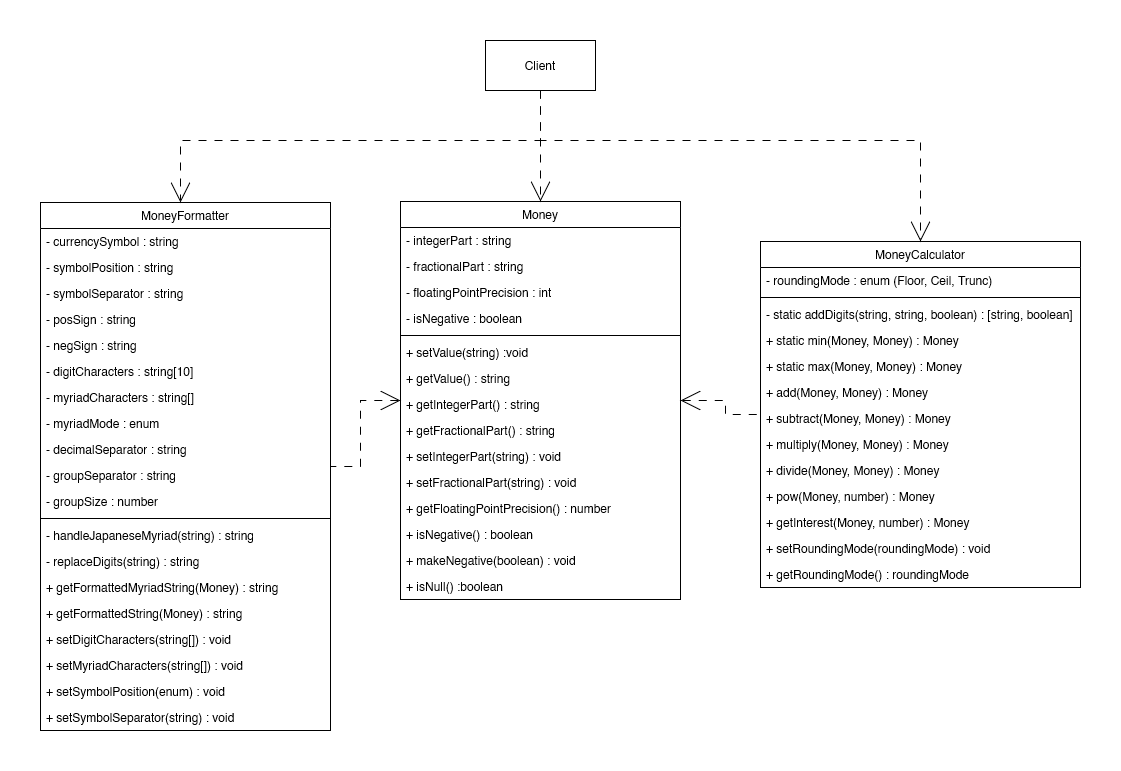

The diagram above was exported from draw.io. Its source (the exported page's mxGraphModel, read from the mxfile embedded in the PNG):
<mxGraphModel dx="2261" dy="1923" grid="1" gridSize="10" guides="1" tooltips="1" connect="1" arrows="1" fold="1" page="1" pageScale="1" pageWidth="827" pageHeight="1169" math="0" shadow="0">
  <root>
    <mxCell id="0" />
    <mxCell id="1" parent="0" />
    <mxCell id="kMHHdJnflrFyRJWGjrvt-55" value="" style="rounded=0;whiteSpace=wrap;html=1;fillColor=default;strokeColor=none;movable=0;resizable=0;rotatable=0;deletable=0;editable=0;locked=1;connectable=0;" parent="1" vertex="1">
      <mxGeometry x="-360" y="-160" width="1120" height="770" as="geometry" />
    </mxCell>
    <mxCell id="kMHHdJnflrFyRJWGjrvt-52" style="edgeStyle=orthogonalEdgeStyle;rounded=0;orthogonalLoop=1;jettySize=auto;html=1;exitX=1;exitY=0.5;exitDx=0;exitDy=0;startSize=18;startArrow=open;startFill=0;endArrow=none;endFill=0;endSize=18;dashed=1;dashPattern=8 8;" parent="1" source="kMHHdJnflrFyRJWGjrvt-1" target="kMHHdJnflrFyRJWGjrvt-5" edge="1">
      <mxGeometry relative="1" as="geometry" />
    </mxCell>
    <mxCell id="kMHHdJnflrFyRJWGjrvt-54" style="edgeStyle=orthogonalEdgeStyle;rounded=0;orthogonalLoop=1;jettySize=auto;html=1;dashed=1;dashPattern=8 8;startArrow=open;startFill=0;endArrow=none;endFill=0;startSize=18;endSize=18;" parent="1" source="kMHHdJnflrFyRJWGjrvt-1" target="kMHHdJnflrFyRJWGjrvt-24" edge="1">
      <mxGeometry relative="1" as="geometry" />
    </mxCell>
    <mxCell id="kMHHdJnflrFyRJWGjrvt-1" value="Money" style="swimlane;fontStyle=0;childLayout=stackLayout;horizontal=1;startSize=26;fillColor=none;horizontalStack=0;resizeParent=1;resizeParentMax=0;resizeLast=0;collapsible=1;marginBottom=0;" parent="1" vertex="1">
      <mxGeometry x="40" y="41" width="280" height="398" as="geometry" />
    </mxCell>
    <mxCell id="kMHHdJnflrFyRJWGjrvt-2" value="- integerPart : string" style="text;strokeColor=none;fillColor=none;align=left;verticalAlign=top;spacingLeft=4;spacingRight=4;overflow=hidden;rotatable=0;points=[[0,0.5],[1,0.5]];portConstraint=eastwest;" parent="kMHHdJnflrFyRJWGjrvt-1" vertex="1">
      <mxGeometry y="26" width="280" height="26" as="geometry" />
    </mxCell>
    <mxCell id="kMHHdJnflrFyRJWGjrvt-3" value="- fractionalPart : string" style="text;strokeColor=none;fillColor=none;align=left;verticalAlign=top;spacingLeft=4;spacingRight=4;overflow=hidden;rotatable=0;points=[[0,0.5],[1,0.5]];portConstraint=eastwest;" parent="kMHHdJnflrFyRJWGjrvt-1" vertex="1">
      <mxGeometry y="52" width="280" height="26" as="geometry" />
    </mxCell>
    <mxCell id="kMHHdJnflrFyRJWGjrvt-14" value="- floatingPointPrecision : int" style="text;strokeColor=none;fillColor=none;align=left;verticalAlign=top;spacingLeft=4;spacingRight=4;overflow=hidden;rotatable=0;points=[[0,0.5],[1,0.5]];portConstraint=eastwest;" parent="kMHHdJnflrFyRJWGjrvt-1" vertex="1">
      <mxGeometry y="78" width="280" height="26" as="geometry" />
    </mxCell>
    <mxCell id="bena3t-6NPzIvfO3lYnf-2" value="- isNegative : boolean" style="text;strokeColor=none;fillColor=none;align=left;verticalAlign=top;spacingLeft=4;spacingRight=4;overflow=hidden;rotatable=0;points=[[0,0.5],[1,0.5]];portConstraint=eastwest;" parent="kMHHdJnflrFyRJWGjrvt-1" vertex="1">
      <mxGeometry y="104" width="280" height="26" as="geometry" />
    </mxCell>
    <mxCell id="bena3t-6NPzIvfO3lYnf-9" value="" style="line;strokeWidth=1;fillColor=none;align=left;verticalAlign=middle;spacingTop=-1;spacingLeft=3;spacingRight=3;rotatable=0;labelPosition=right;points=[];portConstraint=eastwest;strokeColor=inherit;" parent="kMHHdJnflrFyRJWGjrvt-1" vertex="1">
      <mxGeometry y="130" width="280" height="8" as="geometry" />
    </mxCell>
    <mxCell id="kMHHdJnflrFyRJWGjrvt-11" value="+ setValue(string) :void" style="text;strokeColor=none;fillColor=none;align=left;verticalAlign=top;spacingLeft=4;spacingRight=4;overflow=hidden;rotatable=0;points=[[0,0.5],[1,0.5]];portConstraint=eastwest;" parent="kMHHdJnflrFyRJWGjrvt-1" vertex="1">
      <mxGeometry y="138" width="280" height="26" as="geometry" />
    </mxCell>
    <mxCell id="kMHHdJnflrFyRJWGjrvt-37" value="+ getValue() : string" style="text;strokeColor=none;fillColor=none;align=left;verticalAlign=top;spacingLeft=4;spacingRight=4;overflow=hidden;rotatable=0;points=[[0,0.5],[1,0.5]];portConstraint=eastwest;" parent="kMHHdJnflrFyRJWGjrvt-1" vertex="1">
      <mxGeometry y="164" width="280" height="26" as="geometry" />
    </mxCell>
    <mxCell id="bena3t-6NPzIvfO3lYnf-3" value="+ getIntegerPart() : string" style="text;strokeColor=none;fillColor=none;align=left;verticalAlign=top;spacingLeft=4;spacingRight=4;overflow=hidden;rotatable=0;points=[[0,0.5],[1,0.5]];portConstraint=eastwest;" parent="kMHHdJnflrFyRJWGjrvt-1" vertex="1">
      <mxGeometry y="190" width="280" height="26" as="geometry" />
    </mxCell>
    <mxCell id="bena3t-6NPzIvfO3lYnf-4" value="+ getFractionalPart() : string" style="text;strokeColor=none;fillColor=none;align=left;verticalAlign=top;spacingLeft=4;spacingRight=4;overflow=hidden;rotatable=0;points=[[0,0.5],[1,0.5]];portConstraint=eastwest;" parent="kMHHdJnflrFyRJWGjrvt-1" vertex="1">
      <mxGeometry y="216" width="280" height="26" as="geometry" />
    </mxCell>
    <mxCell id="bena3t-6NPzIvfO3lYnf-5" value="+ setIntegerPart(string) : void" style="text;strokeColor=none;fillColor=none;align=left;verticalAlign=top;spacingLeft=4;spacingRight=4;overflow=hidden;rotatable=0;points=[[0,0.5],[1,0.5]];portConstraint=eastwest;" parent="kMHHdJnflrFyRJWGjrvt-1" vertex="1">
      <mxGeometry y="242" width="280" height="26" as="geometry" />
    </mxCell>
    <mxCell id="bena3t-6NPzIvfO3lYnf-6" value="+ setFractionalPart(string) : void" style="text;strokeColor=none;fillColor=none;align=left;verticalAlign=top;spacingLeft=4;spacingRight=4;overflow=hidden;rotatable=0;points=[[0,0.5],[1,0.5]];portConstraint=eastwest;" parent="kMHHdJnflrFyRJWGjrvt-1" vertex="1">
      <mxGeometry y="268" width="280" height="26" as="geometry" />
    </mxCell>
    <mxCell id="bena3t-6NPzIvfO3lYnf-7" value="+ getFloatingPointPrecision() : number" style="text;strokeColor=none;fillColor=none;align=left;verticalAlign=top;spacingLeft=4;spacingRight=4;overflow=hidden;rotatable=0;points=[[0,0.5],[1,0.5]];portConstraint=eastwest;" parent="kMHHdJnflrFyRJWGjrvt-1" vertex="1">
      <mxGeometry y="294" width="280" height="26" as="geometry" />
    </mxCell>
    <mxCell id="i8euLP7cMe3-cEM39xGI-16" value="+ isNegative() : boolean" style="text;strokeColor=none;fillColor=none;align=left;verticalAlign=top;spacingLeft=4;spacingRight=4;overflow=hidden;rotatable=0;points=[[0,0.5],[1,0.5]];portConstraint=eastwest;" vertex="1" parent="kMHHdJnflrFyRJWGjrvt-1">
      <mxGeometry y="320" width="280" height="26" as="geometry" />
    </mxCell>
    <mxCell id="i8euLP7cMe3-cEM39xGI-17" value="+ makeNegative(boolean) : void" style="text;strokeColor=none;fillColor=none;align=left;verticalAlign=top;spacingLeft=4;spacingRight=4;overflow=hidden;rotatable=0;points=[[0,0.5],[1,0.5]];portConstraint=eastwest;" vertex="1" parent="kMHHdJnflrFyRJWGjrvt-1">
      <mxGeometry y="346" width="280" height="26" as="geometry" />
    </mxCell>
    <mxCell id="i8euLP7cMe3-cEM39xGI-18" value="+ isNull() :boolean" style="text;strokeColor=none;fillColor=none;align=left;verticalAlign=top;spacingLeft=4;spacingRight=4;overflow=hidden;rotatable=0;points=[[0,0.5],[1,0.5]];portConstraint=eastwest;" vertex="1" parent="kMHHdJnflrFyRJWGjrvt-1">
      <mxGeometry y="372" width="280" height="26" as="geometry" />
    </mxCell>
    <mxCell id="kMHHdJnflrFyRJWGjrvt-24" value="MoneyFormatter" style="swimlane;fontStyle=0;childLayout=stackLayout;horizontal=1;startSize=26;fillColor=none;horizontalStack=0;resizeParent=1;resizeParentMax=0;resizeLast=0;collapsible=1;marginBottom=0;" parent="1" vertex="1">
      <mxGeometry x="-320" y="42" width="290" height="528" as="geometry" />
    </mxCell>
    <mxCell id="kMHHdJnflrFyRJWGjrvt-25" value="- currencySymbol : string" style="text;strokeColor=none;fillColor=none;align=left;verticalAlign=top;spacingLeft=4;spacingRight=4;overflow=hidden;rotatable=0;points=[[0,0.5],[1,0.5]];portConstraint=eastwest;" parent="kMHHdJnflrFyRJWGjrvt-24" vertex="1">
      <mxGeometry y="26" width="290" height="26" as="geometry" />
    </mxCell>
    <mxCell id="kMHHdJnflrFyRJWGjrvt-39" value="- symbolPosition : string" style="text;strokeColor=none;fillColor=none;align=left;verticalAlign=top;spacingLeft=4;spacingRight=4;overflow=hidden;rotatable=0;points=[[0,0.5],[1,0.5]];portConstraint=eastwest;" parent="kMHHdJnflrFyRJWGjrvt-24" vertex="1">
      <mxGeometry y="52" width="290" height="26" as="geometry" />
    </mxCell>
    <mxCell id="kMHHdJnflrFyRJWGjrvt-41" value="- symbolSeparator : string" style="text;strokeColor=none;fillColor=none;align=left;verticalAlign=top;spacingLeft=4;spacingRight=4;overflow=hidden;rotatable=0;points=[[0,0.5],[1,0.5]];portConstraint=eastwest;" parent="kMHHdJnflrFyRJWGjrvt-24" vertex="1">
      <mxGeometry y="78" width="290" height="26" as="geometry" />
    </mxCell>
    <mxCell id="i8euLP7cMe3-cEM39xGI-19" value="- posSign : string" style="text;strokeColor=none;fillColor=none;align=left;verticalAlign=top;spacingLeft=4;spacingRight=4;overflow=hidden;rotatable=0;points=[[0,0.5],[1,0.5]];portConstraint=eastwest;" vertex="1" parent="kMHHdJnflrFyRJWGjrvt-24">
      <mxGeometry y="104" width="290" height="26" as="geometry" />
    </mxCell>
    <mxCell id="i8euLP7cMe3-cEM39xGI-20" value="- negSign : string" style="text;strokeColor=none;fillColor=none;align=left;verticalAlign=top;spacingLeft=4;spacingRight=4;overflow=hidden;rotatable=0;points=[[0,0.5],[1,0.5]];portConstraint=eastwest;" vertex="1" parent="kMHHdJnflrFyRJWGjrvt-24">
      <mxGeometry y="130" width="290" height="26" as="geometry" />
    </mxCell>
    <mxCell id="i8euLP7cMe3-cEM39xGI-21" value="- digitCharacters : string[10]" style="text;strokeColor=none;fillColor=none;align=left;verticalAlign=top;spacingLeft=4;spacingRight=4;overflow=hidden;rotatable=0;points=[[0,0.5],[1,0.5]];portConstraint=eastwest;" vertex="1" parent="kMHHdJnflrFyRJWGjrvt-24">
      <mxGeometry y="156" width="290" height="26" as="geometry" />
    </mxCell>
    <mxCell id="i8euLP7cMe3-cEM39xGI-22" value="- myriadCharacters : string[]" style="text;strokeColor=none;fillColor=none;align=left;verticalAlign=top;spacingLeft=4;spacingRight=4;overflow=hidden;rotatable=0;points=[[0,0.5],[1,0.5]];portConstraint=eastwest;" vertex="1" parent="kMHHdJnflrFyRJWGjrvt-24">
      <mxGeometry y="182" width="290" height="26" as="geometry" />
    </mxCell>
    <mxCell id="kMHHdJnflrFyRJWGjrvt-42" value="- myriadMode : enum" style="text;strokeColor=none;fillColor=none;align=left;verticalAlign=top;spacingLeft=4;spacingRight=4;overflow=hidden;rotatable=0;points=[[0,0.5],[1,0.5]];portConstraint=eastwest;" parent="kMHHdJnflrFyRJWGjrvt-24" vertex="1">
      <mxGeometry y="208" width="290" height="26" as="geometry" />
    </mxCell>
    <mxCell id="i8euLP7cMe3-cEM39xGI-25" value="- decimalSeparator : string" style="text;strokeColor=none;fillColor=none;align=left;verticalAlign=top;spacingLeft=4;spacingRight=4;overflow=hidden;rotatable=0;points=[[0,0.5],[1,0.5]];portConstraint=eastwest;" vertex="1" parent="kMHHdJnflrFyRJWGjrvt-24">
      <mxGeometry y="234" width="290" height="26" as="geometry" />
    </mxCell>
    <mxCell id="i8euLP7cMe3-cEM39xGI-26" value="- groupSeparator : string" style="text;strokeColor=none;fillColor=none;align=left;verticalAlign=top;spacingLeft=4;spacingRight=4;overflow=hidden;rotatable=0;points=[[0,0.5],[1,0.5]];portConstraint=eastwest;" vertex="1" parent="kMHHdJnflrFyRJWGjrvt-24">
      <mxGeometry y="260" width="290" height="26" as="geometry" />
    </mxCell>
    <mxCell id="i8euLP7cMe3-cEM39xGI-23" value="- groupSize : number" style="text;strokeColor=none;fillColor=none;align=left;verticalAlign=top;spacingLeft=4;spacingRight=4;overflow=hidden;rotatable=0;points=[[0,0.5],[1,0.5]];portConstraint=eastwest;" vertex="1" parent="kMHHdJnflrFyRJWGjrvt-24">
      <mxGeometry y="286" width="290" height="26" as="geometry" />
    </mxCell>
    <mxCell id="bena3t-6NPzIvfO3lYnf-13" value="" style="line;strokeWidth=1;fillColor=none;align=left;verticalAlign=middle;spacingTop=-1;spacingLeft=3;spacingRight=3;rotatable=0;labelPosition=right;points=[];portConstraint=eastwest;strokeColor=inherit;" parent="kMHHdJnflrFyRJWGjrvt-24" vertex="1">
      <mxGeometry y="312" width="290" height="8" as="geometry" />
    </mxCell>
    <mxCell id="i8euLP7cMe3-cEM39xGI-27" value="- handleJapaneseMyriad(string) : string" style="text;strokeColor=none;fillColor=none;align=left;verticalAlign=top;spacingLeft=4;spacingRight=4;overflow=hidden;rotatable=0;points=[[0,0.5],[1,0.5]];portConstraint=eastwest;" vertex="1" parent="kMHHdJnflrFyRJWGjrvt-24">
      <mxGeometry y="320" width="290" height="26" as="geometry" />
    </mxCell>
    <mxCell id="i8euLP7cMe3-cEM39xGI-28" value="- replaceDigits(string) : string" style="text;strokeColor=none;fillColor=none;align=left;verticalAlign=top;spacingLeft=4;spacingRight=4;overflow=hidden;rotatable=0;points=[[0,0.5],[1,0.5]];portConstraint=eastwest;" vertex="1" parent="kMHHdJnflrFyRJWGjrvt-24">
      <mxGeometry y="346" width="290" height="26" as="geometry" />
    </mxCell>
    <mxCell id="i8euLP7cMe3-cEM39xGI-49" value="+ getFormattedMyriadString(Money) : string" style="text;strokeColor=none;fillColor=none;align=left;verticalAlign=top;spacingLeft=4;spacingRight=4;overflow=hidden;rotatable=0;points=[[0,0.5],[1,0.5]];portConstraint=eastwest;" vertex="1" parent="kMHHdJnflrFyRJWGjrvt-24">
      <mxGeometry y="372" width="290" height="26" as="geometry" />
    </mxCell>
    <mxCell id="kMHHdJnflrFyRJWGjrvt-48" value="+ getFormattedString(Money) : string" style="text;strokeColor=none;fillColor=none;align=left;verticalAlign=top;spacingLeft=4;spacingRight=4;overflow=hidden;rotatable=0;points=[[0,0.5],[1,0.5]];portConstraint=eastwest;" parent="kMHHdJnflrFyRJWGjrvt-24" vertex="1">
      <mxGeometry y="398" width="290" height="26" as="geometry" />
    </mxCell>
    <mxCell id="kMHHdJnflrFyRJWGjrvt-49" value="+ setDigitCharacters(string[]) : void" style="text;strokeColor=none;fillColor=none;align=left;verticalAlign=top;spacingLeft=4;spacingRight=4;overflow=hidden;rotatable=0;points=[[0,0.5],[1,0.5]];portConstraint=eastwest;" parent="kMHHdJnflrFyRJWGjrvt-24" vertex="1">
      <mxGeometry y="424" width="290" height="26" as="geometry" />
    </mxCell>
    <mxCell id="kMHHdJnflrFyRJWGjrvt-50" value="+ setMyriadCharacters(string[]) : void" style="text;strokeColor=none;fillColor=none;align=left;verticalAlign=top;spacingLeft=4;spacingRight=4;overflow=hidden;rotatable=0;points=[[0,0.5],[1,0.5]];portConstraint=eastwest;" parent="kMHHdJnflrFyRJWGjrvt-24" vertex="1">
      <mxGeometry y="450" width="290" height="26" as="geometry" />
    </mxCell>
    <mxCell id="kMHHdJnflrFyRJWGjrvt-51" value="+ setSymbolPosition(enum) : void" style="text;strokeColor=none;fillColor=none;align=left;verticalAlign=top;spacingLeft=4;spacingRight=4;overflow=hidden;rotatable=0;points=[[0,0.5],[1,0.5]];portConstraint=eastwest;" parent="kMHHdJnflrFyRJWGjrvt-24" vertex="1">
      <mxGeometry y="476" width="290" height="26" as="geometry" />
    </mxCell>
    <mxCell id="bena3t-6NPzIvfO3lYnf-37" value="+ setSymbolSeparator(string) : void" style="text;strokeColor=none;fillColor=none;align=left;verticalAlign=top;spacingLeft=4;spacingRight=4;overflow=hidden;rotatable=0;points=[[0,0.5],[1,0.5]];portConstraint=eastwest;" parent="kMHHdJnflrFyRJWGjrvt-24" vertex="1">
      <mxGeometry y="502" width="290" height="26" as="geometry" />
    </mxCell>
    <mxCell id="kMHHdJnflrFyRJWGjrvt-5" value="MoneyCalculator" style="swimlane;fontStyle=0;childLayout=stackLayout;horizontal=1;startSize=26;fillColor=none;horizontalStack=0;resizeParent=1;resizeParentMax=0;resizeLast=0;collapsible=1;marginBottom=0;" parent="1" vertex="1">
      <mxGeometry x="400" y="81" width="320" height="346" as="geometry" />
    </mxCell>
    <mxCell id="kMHHdJnflrFyRJWGjrvt-36" value="- roundingMode : enum (Floor, Ceil, Trunc)" style="text;strokeColor=none;fillColor=none;align=left;verticalAlign=top;spacingLeft=4;spacingRight=4;overflow=hidden;rotatable=0;points=[[0,0.5],[1,0.5]];portConstraint=eastwest;" parent="kMHHdJnflrFyRJWGjrvt-5" vertex="1">
      <mxGeometry y="26" width="320" height="26" as="geometry" />
    </mxCell>
    <mxCell id="bena3t-6NPzIvfO3lYnf-10" value="" style="line;strokeWidth=1;fillColor=none;align=left;verticalAlign=middle;spacingTop=-1;spacingLeft=3;spacingRight=3;rotatable=0;labelPosition=right;points=[];portConstraint=eastwest;strokeColor=inherit;" parent="kMHHdJnflrFyRJWGjrvt-5" vertex="1">
      <mxGeometry y="52" width="320" height="8" as="geometry" />
    </mxCell>
    <mxCell id="i8euLP7cMe3-cEM39xGI-1" value="- static addDigits(string, string, boolean) : [string, boolean]" style="text;strokeColor=none;fillColor=none;align=left;verticalAlign=top;spacingLeft=4;spacingRight=4;overflow=hidden;rotatable=0;points=[[0,0.5],[1,0.5]];portConstraint=eastwest;" vertex="1" parent="kMHHdJnflrFyRJWGjrvt-5">
      <mxGeometry y="60" width="320" height="26" as="geometry" />
    </mxCell>
    <mxCell id="i8euLP7cMe3-cEM39xGI-14" value="+ static min(Money, Money) : Money" style="text;strokeColor=none;fillColor=none;align=left;verticalAlign=top;spacingLeft=4;spacingRight=4;overflow=hidden;rotatable=0;points=[[0,0.5],[1,0.5]];portConstraint=eastwest;" vertex="1" parent="kMHHdJnflrFyRJWGjrvt-5">
      <mxGeometry y="86" width="320" height="26" as="geometry" />
    </mxCell>
    <mxCell id="i8euLP7cMe3-cEM39xGI-15" value="+ static max(Money, Money) : Money" style="text;strokeColor=none;fillColor=none;align=left;verticalAlign=top;spacingLeft=4;spacingRight=4;overflow=hidden;rotatable=0;points=[[0,0.5],[1,0.5]];portConstraint=eastwest;" vertex="1" parent="kMHHdJnflrFyRJWGjrvt-5">
      <mxGeometry y="112" width="320" height="26" as="geometry" />
    </mxCell>
    <mxCell id="kMHHdJnflrFyRJWGjrvt-8" value="+ add(Money, Money) : Money" style="text;strokeColor=none;fillColor=none;align=left;verticalAlign=top;spacingLeft=4;spacingRight=4;overflow=hidden;rotatable=0;points=[[0,0.5],[1,0.5]];portConstraint=eastwest;" parent="kMHHdJnflrFyRJWGjrvt-5" vertex="1">
      <mxGeometry y="138" width="320" height="26" as="geometry" />
    </mxCell>
    <mxCell id="kMHHdJnflrFyRJWGjrvt-19" value="+ subtract(Money, Money) : Money" style="text;strokeColor=none;fillColor=none;align=left;verticalAlign=top;spacingLeft=4;spacingRight=4;overflow=hidden;rotatable=0;points=[[0,0.5],[1,0.5]];portConstraint=eastwest;" parent="kMHHdJnflrFyRJWGjrvt-5" vertex="1">
      <mxGeometry y="164" width="320" height="26" as="geometry" />
    </mxCell>
    <mxCell id="kMHHdJnflrFyRJWGjrvt-20" value="+ multiply(Money, Money) : Money" style="text;strokeColor=none;fillColor=none;align=left;verticalAlign=top;spacingLeft=4;spacingRight=4;overflow=hidden;rotatable=0;points=[[0,0.5],[1,0.5]];portConstraint=eastwest;" parent="kMHHdJnflrFyRJWGjrvt-5" vertex="1">
      <mxGeometry y="190" width="320" height="26" as="geometry" />
    </mxCell>
    <mxCell id="kMHHdJnflrFyRJWGjrvt-21" value="+ divide(Money, Money) : Money" style="text;strokeColor=none;fillColor=none;align=left;verticalAlign=top;spacingLeft=4;spacingRight=4;overflow=hidden;rotatable=0;points=[[0,0.5],[1,0.5]];portConstraint=eastwest;" parent="kMHHdJnflrFyRJWGjrvt-5" vertex="1">
      <mxGeometry y="216" width="320" height="26" as="geometry" />
    </mxCell>
    <mxCell id="kMHHdJnflrFyRJWGjrvt-22" value="+ pow(Money, number) : Money" style="text;strokeColor=none;fillColor=none;align=left;verticalAlign=top;spacingLeft=4;spacingRight=4;overflow=hidden;rotatable=0;points=[[0,0.5],[1,0.5]];portConstraint=eastwest;" parent="kMHHdJnflrFyRJWGjrvt-5" vertex="1">
      <mxGeometry y="242" width="320" height="26" as="geometry" />
    </mxCell>
    <mxCell id="kMHHdJnflrFyRJWGjrvt-40" value="+ getInterest(Money, number) : Money" style="text;strokeColor=none;fillColor=none;align=left;verticalAlign=top;spacingLeft=4;spacingRight=4;overflow=hidden;rotatable=0;points=[[0,0.5],[1,0.5]];portConstraint=eastwest;" parent="kMHHdJnflrFyRJWGjrvt-5" vertex="1">
      <mxGeometry y="268" width="320" height="26" as="geometry" />
    </mxCell>
    <mxCell id="bena3t-6NPzIvfO3lYnf-11" value="+ setRoundingMode(roundingMode) : void" style="text;strokeColor=none;fillColor=none;align=left;verticalAlign=top;spacingLeft=4;spacingRight=4;overflow=hidden;rotatable=0;points=[[0,0.5],[1,0.5]];portConstraint=eastwest;" parent="kMHHdJnflrFyRJWGjrvt-5" vertex="1">
      <mxGeometry y="294" width="320" height="26" as="geometry" />
    </mxCell>
    <mxCell id="bena3t-6NPzIvfO3lYnf-12" value="+ getRoundingMode() : roundingMode " style="text;strokeColor=none;fillColor=none;align=left;verticalAlign=top;spacingLeft=4;spacingRight=4;overflow=hidden;rotatable=0;points=[[0,0.5],[1,0.5]];portConstraint=eastwest;" parent="kMHHdJnflrFyRJWGjrvt-5" vertex="1">
      <mxGeometry y="320" width="320" height="26" as="geometry" />
    </mxCell>
    <mxCell id="bena3t-6NPzIvfO3lYnf-34" style="edgeStyle=orthogonalEdgeStyle;rounded=0;orthogonalLoop=1;jettySize=auto;html=1;exitX=0.5;exitY=1;exitDx=0;exitDy=0;dashed=1;dashPattern=8 8;endArrow=open;endFill=0;endSize=18;" parent="1" source="bena3t-6NPzIvfO3lYnf-33" target="kMHHdJnflrFyRJWGjrvt-24" edge="1">
      <mxGeometry relative="1" as="geometry">
        <Array as="points">
          <mxPoint x="180" y="-20" />
          <mxPoint x="-180" y="-20" />
        </Array>
      </mxGeometry>
    </mxCell>
    <mxCell id="bena3t-6NPzIvfO3lYnf-35" style="edgeStyle=orthogonalEdgeStyle;rounded=0;orthogonalLoop=1;jettySize=auto;html=1;exitX=0.5;exitY=1;exitDx=0;exitDy=0;dashed=1;dashPattern=8 8;endArrow=open;endFill=0;endSize=18;" parent="1" source="bena3t-6NPzIvfO3lYnf-33" target="kMHHdJnflrFyRJWGjrvt-1" edge="1">
      <mxGeometry relative="1" as="geometry" />
    </mxCell>
    <mxCell id="bena3t-6NPzIvfO3lYnf-36" style="edgeStyle=orthogonalEdgeStyle;rounded=0;orthogonalLoop=1;jettySize=auto;html=1;exitX=0.5;exitY=1;exitDx=0;exitDy=0;endArrow=open;endFill=0;endSize=18;dashed=1;dashPattern=8 8;" parent="1" source="bena3t-6NPzIvfO3lYnf-33" target="kMHHdJnflrFyRJWGjrvt-5" edge="1">
      <mxGeometry relative="1" as="geometry">
        <Array as="points">
          <mxPoint x="180" y="-20" />
          <mxPoint x="560" y="-20" />
        </Array>
      </mxGeometry>
    </mxCell>
    <mxCell id="bena3t-6NPzIvfO3lYnf-33" value="Client" style="html=1;whiteSpace=wrap;" parent="1" vertex="1">
      <mxGeometry x="125" y="-120" width="110" height="50" as="geometry" />
    </mxCell>
  </root>
</mxGraphModel>